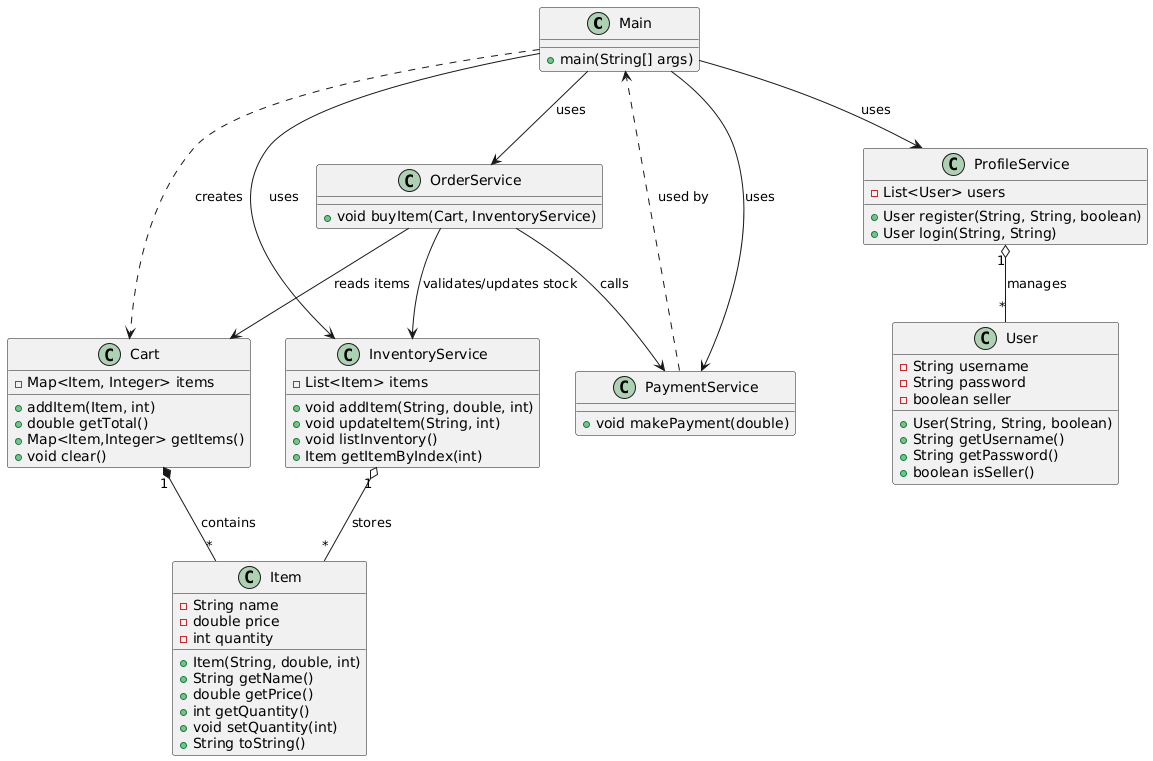

The diagram above was rendered by PlantUML. Its source (embedded in the PNG):
@startuml
' === Classes ===

class Main {
    + main(String[] args)
}

class User {
    - String username
    - String password
    - boolean seller
    + User(String, String, boolean)
    + String getUsername()
    + String getPassword()
    + boolean isSeller()
}

class Item {
    - String name
    - double price
    - int quantity
    + Item(String, double, int)
    + String getName()
    + double getPrice()
    + int getQuantity()
    + void setQuantity(int)
    + String toString()
}

class Cart {
    - Map<Item, Integer> items
    + addItem(Item, int)
    + double getTotal()
    + Map<Item,Integer> getItems()
    + void clear()
}

class ProfileService {
    - List<User> users
    + User register(String, String, boolean)
    + User login(String, String)
}

class InventoryService {
    - List<Item> items
    + void addItem(String, double, int)
    + void updateItem(String, int)
    + void listInventory()
    + Item getItemByIndex(int)
}

class OrderService {
    + void buyItem(Cart, InventoryService)
}

class PaymentService {
    + void makePayment(double)
}

' === Relationships ===
Main --> ProfileService : uses
Main --> InventoryService : uses
Main --> OrderService : uses
Main --> PaymentService : uses

ProfileService "1" o-- "*" User : manages

InventoryService "1" o-- "*" Item : stores
Cart "1" *-- "*" Item : contains
OrderService --> InventoryService : validates/updates stock
OrderService --> Cart : reads items
OrderService --> PaymentService : calls
PaymentService ..> Main : used by

' show multiplicities and directions clearly
Main ..> Cart : creates
@enduml